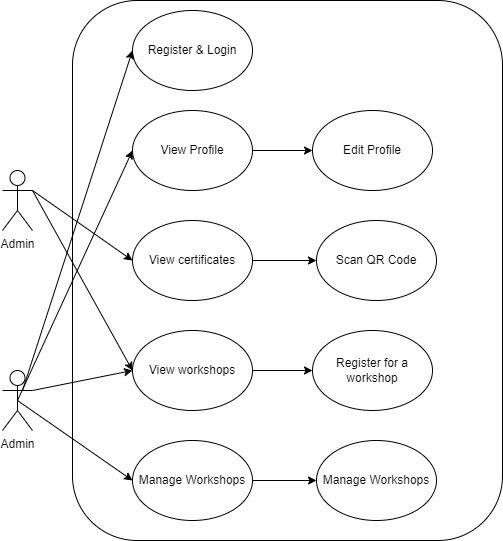

The diagram above was exported from draw.io. Its source (the exported page's mxGraphModel, read from the mxfile embedded in the PNG):
<mxGraphModel dx="1504" dy="644" grid="1" gridSize="10" guides="1" tooltips="1" connect="1" arrows="1" fold="1" page="1" pageScale="1" pageWidth="827" pageHeight="1169" math="0" shadow="0">
  <root>
    <mxCell id="0" />
    <mxCell id="1" parent="0" />
    <mxCell id="1-L-36NvoTgOFE6UzF34-33" value="" style="rounded=1;whiteSpace=wrap;html=1;" vertex="1" parent="1">
      <mxGeometry x="170" y="50" width="430" height="540" as="geometry" />
    </mxCell>
    <mxCell id="1-L-36NvoTgOFE6UzF34-1" value="Admin&lt;br&gt;" style="shape=umlActor;verticalLabelPosition=bottom;verticalAlign=top;html=1;outlineConnect=0;" vertex="1" parent="1">
      <mxGeometry x="100" y="420" width="30" height="60" as="geometry" />
    </mxCell>
    <mxCell id="1-L-36NvoTgOFE6UzF34-32" style="edgeStyle=orthogonalEdgeStyle;rounded=0;orthogonalLoop=1;jettySize=auto;html=1;entryX=0;entryY=0.5;entryDx=0;entryDy=0;" edge="1" parent="1" source="1-L-36NvoTgOFE6UzF34-4" target="1-L-36NvoTgOFE6UzF34-5">
      <mxGeometry relative="1" as="geometry" />
    </mxCell>
    <mxCell id="1-L-36NvoTgOFE6UzF34-4" value="View workshops" style="ellipse;whiteSpace=wrap;html=1;" vertex="1" parent="1">
      <mxGeometry x="230" y="380" width="120" height="80" as="geometry" />
    </mxCell>
    <mxCell id="1-L-36NvoTgOFE6UzF34-5" value="Register for a workshop" style="ellipse;whiteSpace=wrap;html=1;" vertex="1" parent="1">
      <mxGeometry x="410" y="380" width="120" height="80" as="geometry" />
    </mxCell>
    <mxCell id="1-L-36NvoTgOFE6UzF34-22" style="edgeStyle=orthogonalEdgeStyle;rounded=0;orthogonalLoop=1;jettySize=auto;html=1;" edge="1" parent="1" source="1-L-36NvoTgOFE6UzF34-6" target="1-L-36NvoTgOFE6UzF34-7">
      <mxGeometry relative="1" as="geometry" />
    </mxCell>
    <mxCell id="1-L-36NvoTgOFE6UzF34-6" value="View certificates" style="ellipse;whiteSpace=wrap;html=1;" vertex="1" parent="1">
      <mxGeometry x="230" y="270" width="120" height="80" as="geometry" />
    </mxCell>
    <mxCell id="1-L-36NvoTgOFE6UzF34-7" value="Scan QR Code" style="ellipse;whiteSpace=wrap;html=1;" vertex="1" parent="1">
      <mxGeometry x="414" y="270" width="120" height="80" as="geometry" />
    </mxCell>
    <mxCell id="1-L-36NvoTgOFE6UzF34-8" value="Manage Workshops" style="ellipse;whiteSpace=wrap;html=1;" vertex="1" parent="1">
      <mxGeometry x="414" y="490" width="120" height="80" as="geometry" />
    </mxCell>
    <mxCell id="1-L-36NvoTgOFE6UzF34-16" style="edgeStyle=orthogonalEdgeStyle;rounded=0;orthogonalLoop=1;jettySize=auto;html=1;entryX=0;entryY=0.5;entryDx=0;entryDy=0;" edge="1" parent="1" source="1-L-36NvoTgOFE6UzF34-9" target="1-L-36NvoTgOFE6UzF34-8">
      <mxGeometry relative="1" as="geometry" />
    </mxCell>
    <mxCell id="1-L-36NvoTgOFE6UzF34-9" value="Manage Workshops" style="ellipse;whiteSpace=wrap;html=1;" vertex="1" parent="1">
      <mxGeometry x="230" y="490" width="120" height="80" as="geometry" />
    </mxCell>
    <mxCell id="1-L-36NvoTgOFE6UzF34-21" style="edgeStyle=orthogonalEdgeStyle;rounded=0;orthogonalLoop=1;jettySize=auto;html=1;entryX=0;entryY=0.5;entryDx=0;entryDy=0;" edge="1" parent="1" source="1-L-36NvoTgOFE6UzF34-10" target="1-L-36NvoTgOFE6UzF34-12">
      <mxGeometry relative="1" as="geometry" />
    </mxCell>
    <mxCell id="1-L-36NvoTgOFE6UzF34-10" value="View Profile" style="ellipse;whiteSpace=wrap;html=1;" vertex="1" parent="1">
      <mxGeometry x="230" y="160" width="120" height="80" as="geometry" />
    </mxCell>
    <mxCell id="1-L-36NvoTgOFE6UzF34-12" value="Edit Profile" style="ellipse;whiteSpace=wrap;html=1;" vertex="1" parent="1">
      <mxGeometry x="410" y="160" width="120" height="80" as="geometry" />
    </mxCell>
    <mxCell id="1-L-36NvoTgOFE6UzF34-14" value="" style="endArrow=classic;html=1;rounded=0;entryX=0;entryY=0.5;entryDx=0;entryDy=0;exitX=0.5;exitY=0.5;exitDx=0;exitDy=0;exitPerimeter=0;" edge="1" parent="1" source="1-L-36NvoTgOFE6UzF34-1" target="1-L-36NvoTgOFE6UzF34-9">
      <mxGeometry width="50" height="50" relative="1" as="geometry">
        <mxPoint x="280" y="380" as="sourcePoint" />
        <mxPoint x="330" y="330" as="targetPoint" />
      </mxGeometry>
    </mxCell>
    <mxCell id="1-L-36NvoTgOFE6UzF34-19" value="" style="endArrow=classic;html=1;rounded=0;entryX=0;entryY=0.5;entryDx=0;entryDy=0;exitX=1;exitY=0.3333333333333333;exitDx=0;exitDy=0;exitPerimeter=0;" edge="1" parent="1" source="1-L-36NvoTgOFE6UzF34-1" target="1-L-36NvoTgOFE6UzF34-4">
      <mxGeometry width="50" height="50" relative="1" as="geometry">
        <mxPoint x="125" y="460" as="sourcePoint" />
        <mxPoint x="240" y="540" as="targetPoint" />
      </mxGeometry>
    </mxCell>
    <mxCell id="1-L-36NvoTgOFE6UzF34-20" value="" style="endArrow=classic;html=1;rounded=0;entryX=0;entryY=0.5;entryDx=0;entryDy=0;exitX=0.5;exitY=0.5;exitDx=0;exitDy=0;exitPerimeter=0;" edge="1" parent="1" source="1-L-36NvoTgOFE6UzF34-1" target="1-L-36NvoTgOFE6UzF34-10">
      <mxGeometry width="50" height="50" relative="1" as="geometry">
        <mxPoint x="135" y="470" as="sourcePoint" />
        <mxPoint x="250" y="550" as="targetPoint" />
      </mxGeometry>
    </mxCell>
    <mxCell id="1-L-36NvoTgOFE6UzF34-24" value="Admin&lt;br&gt;" style="shape=umlActor;verticalLabelPosition=bottom;verticalAlign=top;html=1;outlineConnect=0;" vertex="1" parent="1">
      <mxGeometry x="100" y="220" width="30" height="60" as="geometry" />
    </mxCell>
    <mxCell id="1-L-36NvoTgOFE6UzF34-26" value="Register &amp;amp; Login" style="ellipse;whiteSpace=wrap;html=1;" vertex="1" parent="1">
      <mxGeometry x="230" y="60" width="120" height="80" as="geometry" />
    </mxCell>
    <mxCell id="1-L-36NvoTgOFE6UzF34-27" value="" style="endArrow=classic;html=1;rounded=0;entryX=0;entryY=0.5;entryDx=0;entryDy=0;" edge="1" parent="1" target="1-L-36NvoTgOFE6UzF34-26">
      <mxGeometry width="50" height="50" relative="1" as="geometry">
        <mxPoint x="120" y="440" as="sourcePoint" />
        <mxPoint x="240" y="210" as="targetPoint" />
      </mxGeometry>
    </mxCell>
    <mxCell id="1-L-36NvoTgOFE6UzF34-29" value="" style="endArrow=classic;html=1;rounded=0;entryX=0;entryY=0.5;entryDx=0;entryDy=0;exitX=1;exitY=0.3333333333333333;exitDx=0;exitDy=0;exitPerimeter=0;" edge="1" parent="1" source="1-L-36NvoTgOFE6UzF34-24" target="1-L-36NvoTgOFE6UzF34-6">
      <mxGeometry width="50" height="50" relative="1" as="geometry">
        <mxPoint x="135" y="470" as="sourcePoint" />
        <mxPoint x="250" y="220" as="targetPoint" />
      </mxGeometry>
    </mxCell>
    <mxCell id="1-L-36NvoTgOFE6UzF34-30" value="" style="endArrow=classic;html=1;rounded=0;entryX=0;entryY=0.5;entryDx=0;entryDy=0;" edge="1" parent="1" target="1-L-36NvoTgOFE6UzF34-4">
      <mxGeometry width="50" height="50" relative="1" as="geometry">
        <mxPoint x="130" y="240" as="sourcePoint" />
        <mxPoint x="240" y="320" as="targetPoint" />
      </mxGeometry>
    </mxCell>
  </root>
</mxGraphModel>